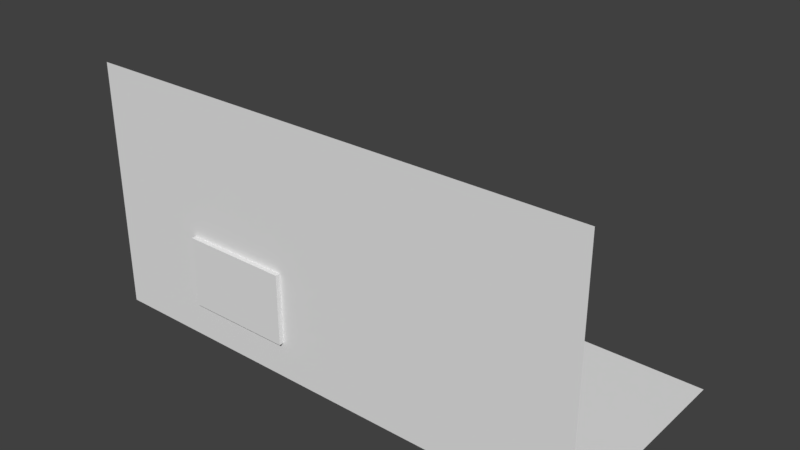 # Source: ShellHouse.blend  (saved by Blender 2.77.0; exported with 4.5.12 LTS)
import bpy
from mathutils import Matrix  # noqa: F401  (used for matrix-valued properties, if any)

bpy.ops.wm.read_factory_settings(use_empty=True)
scene = bpy.context.scene
scene.name = 'Scene'

# ---- collections
col_collection_1 = bpy.data.collections.new('Collection 1'); scene.collection.children.link(col_collection_1)

# ---- materials (node trees are filled in below, after node groups)
mat_tv = bpy.data.materials.new('TV')
mat_tv.alpha_threshold = 0.0
mat_tv.use_transparent_shadow = False
mat_tv.roughness = 0.5
mat_tv.specular_intensity = 0.0
mat_table = bpy.data.materials.new('Table')
mat_table.alpha_threshold = 0.0
mat_table.use_transparent_shadow = False
mat_table.roughness = 0.5
mat_wall = bpy.data.materials.new('Wall')
mat_wall.alpha_threshold = 0.0
mat_wall.use_transparent_shadow = False
mat_wall.roughness = 0.5
mat_glass = bpy.data.materials.new('Glass')
mat_glass.alpha_threshold = 0.0
mat_glass.use_transparent_shadow = False
mat_glass.roughness = 0.5
mat_floor = bpy.data.materials.new('Floor')
mat_floor.alpha_threshold = 0.0
mat_floor.use_transparent_shadow = False
mat_floor.roughness = 0.5
mat_couch = bpy.data.materials.new('Couch')
mat_couch.alpha_threshold = 0.0
mat_couch.use_transparent_shadow = False
mat_couch.roughness = 0.5

# ---- material node trees

# ---- world
world_world = bpy.data.worlds.new('World'); scene.world = world_world
world_world.color = (0.05088, 0.05088, 0.05088)
world_world.use_sun_shadow = False
world_world.sun_shadow_jitter_overblur = 0.0
world_world.cycles.sampling_method = 'MANUAL'

# ---- meshes
me_shellhouse = bpy.data.meshes.new('ShellHouse')
me_shellhouse.from_pydata([(-23.95, 2.433, -0.1914), (-23.95, 2.433, 9.925), (-24.67, 4.302, -0.1914), (-24.67, 4.302, 9.925), (-22.08, 3.145, -0.1914), (-22.08, 3.145, 9.925), (-22.8, 5.014, -0.1914), (-22.8, 5.014, 9.925), (-33.28, 26.92, -0.1914), (-33.28, 26.92, 9.925), (-34.0, 28.79, -0.1914), (-34.0, 28.79, 9.925), (-31.41, 27.63, -0.1914), (-31.41, 27.63, 9.925), (-32.13, 29.5, -0.1914), (-32.13, 29.5, 9.925), (-38.99, -3.296, -0.1914), (-38.99, -3.296, 9.925), (-39.7, -1.427, -0.1914), (-39.7, -1.427, 9.925), (-37.12, -2.584, -0.1914), (-37.12, -2.584, 9.925), (-37.83, -0.7151, -0.1914), (-37.83, -0.7151, 9.925), (-48.32, 21.19, -0.1914), (-48.32, 21.19, 9.925), (-49.03, 23.06, -0.1914), (-49.03, 23.06, 9.925), (-46.45, 21.9, -0.1914), (-46.45, 21.9, 9.925), (-47.16, 23.77, -0.1914), (-47.16, 23.77, 9.925), (-38.99, -3.296, 9.925), (-49.03, 23.06, 9.925), (-22.08, 3.145, 9.925), (-32.13, 29.5, 9.925), (-38.99, -3.296, 11.57), (-49.03, 23.06, 11.57), (-32.13, 29.5, 11.57), (-22.08, 3.145, 11.57), (19.16, 21.99, 12.72), (19.16, 21.99, 0.3049), (16.76, 16.2, 12.72), (16.76, 16.2, 0.3049), (7.687, 26.74, 12.72), (7.687, 26.74, 0.3049), (5.29, 20.95, 12.72), (5.29, 20.95, 0.3049), (20.13, 30.05, 8.559), (20.13, 30.05, 0.3049), (12.7, 33.13, 0.3049), (12.7, 33.13, 8.559), (13.98, 21.87, 12.47), (13.19, 19.95, 12.47), (11.26, 22.99, 12.47), (10.46, 21.08, 12.47), (13.19, 19.95, 13.49), (13.98, 21.87, 13.49), (10.46, 21.08, 13.49), (11.26, 22.99, 13.49), (14.02, 20.22, 12.54), (14.38, 21.08, 12.54), (10.42, 22.72, 12.54), (10.07, 21.86, 12.54), (14.02, 20.22, 13.1), (14.38, 21.08, 13.1), (10.42, 22.72, 13.1), (10.07, 21.86, 13.1), (105.5, 54.87, 0.0), (-79.68, 54.87, 0.0), (105.5, -26.38, 0.0), (-79.68, -26.38, 0.0), (105.5, -26.38, 91.05), (-79.68, -26.38, 91.05), (-42.06, -26.38, 13.29), (-2.737, -26.38, 13.29), (-42.06, -26.38, 38.9), (-2.737, -26.38, 38.9), (-42.06, -28.1, 13.29), (-2.737, -28.1, 13.29), (-42.06, -28.1, 38.9), (-2.737, -28.1, 38.9), (-13.54, -3.673, 4.377), (-13.54, 3.673, 1.128), (-13.54, 3.673, 4.377), (13.54, -3.673, 4.377), (13.54, 3.673, 1.128), (13.54, 3.673, 4.377), (16.61, -3.715, 0.6257), (16.61, -3.715, 8.291), (16.61, 6.039, 0.6257), (16.61, 6.039, 8.291), (13.43, -3.715, 0.6257), (13.43, -3.715, 8.291), (13.43, 6.039, 0.6257), (13.43, 6.039, 8.291), (16.01, -3.715, 9.314), (16.01, 6.039, 9.314), (14.17, 6.039, 9.314), (14.17, -3.715, 9.314), (-13.59, -3.715, 0.6257), (-13.59, -3.715, 8.291), (-13.59, 6.039, 0.6257), (-13.59, 6.039, 8.291), (-16.77, -3.715, 0.6257), (-16.77, -3.715, 8.291), (-16.77, 6.039, 0.6257), (-16.77, 6.039, 8.291), (-14.33, -3.715, 9.314), (-14.33, 6.039, 9.314), (-16.17, 6.039, 9.314), (-16.17, -3.715, 9.314), (16.61, -3.715, 0.6257), (16.61, -3.715, 12.77), (-16.77, -3.715, 0.6257), (-16.77, -3.715, 12.77), (16.61, -7.039, 0.6257), (16.61, -7.039, 12.77), (-16.77, -7.039, 0.6257), (-16.77, -7.039, 12.77), (15.25, -4.526, 13.8), (-15.3, -4.526, 13.8), (-15.3, -6.373, 13.8), (15.25, -6.373, 13.8), (9.537e-07, 3.673, 4.377), (9.537e-07, 3.673, 1.128), (8.345e-07, -3.673, 4.377), (-12.84, -3.673, 5.018), (-12.84, 3.673, 5.018), (0.5105, -3.673, 5.018), (12.84, 3.673, 5.018), (12.84, -3.673, 5.018), (0.5105, 3.673, 5.018), (-0.6268, 3.673, 5.018), (-0.6268, -3.673, 5.018), (-0.02759, -3.788, 12.77), (-0.02759, -3.788, 0.6257), (-0.02759, -7.112, 12.77), (1.281, -4.526, 13.8), (-1.336, -4.526, 13.8), (-1.336, -6.373, 13.8), (1.281, -6.373, 13.8)], [], [(1, 3, 2, 0), (3, 7, 6, 2), (7, 5, 4, 6), (5, 1, 0, 4), (9, 11, 10, 8), (11, 15, 14, 10), (15, 13, 12, 14), (13, 9, 8, 12), (17, 19, 18, 16), (19, 23, 22, 18), (23, 21, 20, 22), (21, 17, 16, 20), (25, 27, 26, 24), (27, 31, 30, 26), (31, 29, 28, 30), (29, 25, 24, 28), (39, 38, 37, 36), (35, 33, 37, 38), (34, 35, 38, 39), (33, 32, 36, 37), (32, 34, 39, 36), (41, 40, 42, 43), (47, 46, 44, 45), (41, 49, 48, 40), (40, 44, 46, 42), (50, 51, 48, 49), (40, 48, 51, 44), (44, 51, 50, 45), (57, 59, 58, 56), (53, 56, 58, 55), (58, 67, 63, 55), (54, 62, 66, 59), (54, 59, 57, 52), (63, 67, 66, 62), (61, 65, 64, 60), (59, 66, 67, 58), (56, 64, 65, 57), (57, 65, 61, 52), (53, 60, 64, 56), (68, 69, 71, 70), (72, 70, 75, 77), (70, 71, 74, 75), (71, 73, 76, 74), (73, 72, 77, 76), (77, 75, 79, 81), (75, 74, 78, 79), (74, 78, 80, 76), (76, 80, 81, 77), (79, 78, 80, 81), (124, 87, 86, 125), (84, 82, 127, 128), (89, 88, 90, 91), (91, 90, 94, 95), (95, 94, 92, 93), (99, 96, 97, 98), (95, 98, 97, 91), (93, 99, 98, 95), (91, 97, 96, 89), (101, 100, 102, 103), (103, 102, 106, 107), (107, 106, 104, 105), (111, 108, 109, 110), (107, 110, 109, 103), (105, 111, 110, 107), (103, 109, 108, 101), (135, 136, 114, 115), (115, 114, 118, 119), (117, 116, 112, 113), (113, 120, 123, 117), (140, 139, 121, 122), (119, 122, 121, 115), (137, 140, 122, 119), (135, 138, 120, 113), (85, 87, 130, 131), (84, 124, 125, 83), (133, 128, 127, 134), (131, 130, 132, 129), (129, 132, 124, 126), (133, 134, 126, 124), (87, 124, 132, 130), (84, 128, 133, 124), (115, 121, 139, 135), (117, 123, 141, 137), (123, 120, 138, 141), (141, 138, 135, 137), (137, 135, 139, 140), (113, 112, 136, 135)])
me_shellhouse.polygons.foreach_set('use_smooth', [0, 0, 0, 0, 0, 0, 0, 0, 0, 0, 0, 0, 0, 0, 0, 0, 0, 0, 0, 0, 0, 1, 1, 1, 1, 1, 1, 1, 1, 1, 1, 1, 1, 1, 1, 1, 1, 1, 1, 0, 0, 0, 0, 0, 0, 0, 0, 0, 0, 1, 1, 1, 1, 1, 1, 1, 1, 1, 1, 1, 1, 1, 1, 1, 1, 1, 1, 1, 1, 1, 1, 1, 1, 1, 1, 1, 1, 1, 1, 1, 1, 1, 1, 1, 1, 1, 1])
me_shellhouse.polygons.foreach_set('material_index', [1, 1, 1, 1, 1, 1, 1, 1, 1, 1, 1, 1, 1, 1, 1, 1, 1, 1, 1, 1, 1, 0, 0, 0, 0, 0, 0, 0, 0, 0, 0, 0, 0, 0, 0, 0, 0, 0, 0, 4, 2, 2, 2, 2, 2, 2, 2, 2, 3, 5, 5, 5, 5, 5, 5, 5, 5, 5, 5, 5, 5, 5, 5, 5, 5, 5, 5, 5, 5, 5, 5, 5, 5, 5, 5, 5, 5, 5, 5, 5, 5, 5, 5, 5, 5, 5, 5])
_uv = me_shellhouse.uv_layers.new(name='UVMap')
_uv.uv.foreach_set('vector', [0.173, 1.0, 0.2307, 1.0, 0.2307, 0.6667, 0.173, 0.6667, 0.2307, 0.6667, 0.2883, 0.6667, 0.2883, 0.3333, 0.2307, 0.3333, 0.173, 0.3333, 0.1153, 0.3333, 0.1153, 0.6667, 0.173, 0.6667, 0.173, 0.0, 0.1153, 0.0, 0.1153, 0.3333, 0.173, 0.3333, 0.05767, 0.6667, 0.1153, 0.6667, 0.1153, 0.3333, 0.05767, 0.3333, 0.2307, 0.3333, 0.173, 0.3333, 0.173, 0.6667, 0.2307, 0.6667, 0.05767, 0.6667, 0.0, 0.6667, 0.0, 1.0, 0.05767, 1.0, 0.2883, 0.6667, 0.2307, 0.6667, 0.2307, 1.0, 0.2883, 1.0, 0.2883, 0.0, 0.2307, 0.0, 0.2307, 0.3333, 0.2883, 0.3333, 0.0, 0.3333, 0.05767, 0.3333, 0.05767, 0.0, 0.0, 0.0, 0.173, 0.6667, 0.1153, 0.6667, 0.1153, 1.0, 0.173, 1.0, 0.3834, 0.596, 0.3257, 0.596, 0.3257, 0.9294, 0.3834, 0.9294, 0.05767, 0.3333, 0.0, 0.3333, 0.0, 0.6667, 0.05767, 0.6667, 0.1153, 0.6667, 0.05767, 0.6667, 0.05767, 1.0, 0.1153, 1.0, 0.1153, 0.0, 0.05767, 0.0, 0.05767, 0.3333, 0.1153, 0.3333, 0.2307, 2.98e-08, 0.173, 0.0, 0.173, 0.3333, 0.2307, 0.3333, -0.1971, -0.2194, -0.1971, 1.149, 1.155, 1.149, 1.155, -0.2194, 0.2883, 0.0, 0.2883, 0.596, 0.3359, 0.596, 0.3359, 0.0, 0.4309, 0.0, 0.4309, 0.9293, 0.4785, 0.9293, 0.4785, 0.0, 0.3834, 0.0, 0.3834, 0.9293, 0.4309, 0.9293, 0.4309, 5.96e-08, 0.3834, 0.596, 0.3834, 0.0, 0.3359, 0.0, 0.3359, 0.596, 4.1e-05, 4.1e-05, 4.1e-05, 0.3333, 0.3601, 0.3333, 0.3601, 4.111e-05, 0.3601, 1.0, 0.3601, 0.6667, 4.116e-05, 0.6667, 4.111e-05, 1.0, 0.8656, 0.9913, 0.9863, 0.6544, 0.6879, 0.6042, 0.3975, 0.7501, 4.1e-05, 0.3333, 4.116e-05, 0.6667, 0.3601, 0.6667, 0.3601, 0.3333, 0.9836, 0.3198, 0.7088, 0.3727, 0.6879, 0.6042, 0.9863, 0.6544, 0.3975, 0.7501, 0.6879, 0.6042, 0.7088, 0.3727, 0.3975, 0.2411, 0.3975, 0.2411, 0.7088, 0.3727, 0.9836, 0.3198, 0.865, -0.00855, 0.454, 0.9035, 0.5177, 0.9356, 0.5426, 0.8888, 0.4788, 0.8567, 0.4716, 0.8168, 0.4788, 0.8567, 0.5426, 0.8888, 0.5787, 0.8652, 0.5426, 0.8888, 0.558, 0.9094, 0.5808, 0.9119, 0.5787, 0.8652, 0.5249, 0.9755, 0.5632, 0.9514, 0.5456, 0.9348, 0.5177, 0.9356, 0.5249, 0.9755, 0.5177, 0.9356, 0.454, 0.9035, 0.4178, 0.9271, 0.5808, 0.9119, 0.558, 0.9094, 0.5456, 0.9348, 0.5632, 0.9514, 0.4157, 0.8804, 0.4386, 0.8829, 0.451, 0.8575, 0.4333, 0.8409, 0.5177, 0.9356, 0.5456, 0.9348, 0.558, 0.9094, 0.5426, 0.8888, 0.4788, 0.8567, 0.451, 0.8575, 0.4386, 0.8829, 0.454, 0.9035, 0.454, 0.9035, 0.4386, 0.8829, 0.4157, 0.8804, 0.4178, 0.9271, 0.4716, 0.8168, 0.4333, 0.8409, 0.451, 0.8575, 0.4788, 0.8567, 2.615, -1.615, 2.615, 2.615, -1.615, 2.615, -1.615, -1.615, -1.791, -1.791, 2.624, -1.791, 1.979, 0.8869, 0.738, 0.8869, 2.624, -1.791, 2.624, 2.791, 1.979, 1.86, 1.979, 0.8869, 2.624, 2.791, -1.791, 2.791, 0.738, 1.86, 1.979, 1.86, -1.791, 2.791, -1.791, -1.791, 0.738, 0.8869, 0.738, 1.86, 2.707, -0.5237, 2.707, -1.157, 2.791, -1.157, 2.791, -0.5237, 2.624, 0.1551, 2.624, -0.8177, 2.707, -0.8177, 2.707, 0.1551, 2.791, -1.791, 2.707, -1.791, 2.707, -1.157, 2.791, -1.157, 2.707, -1.791, 2.624, -1.791, 2.624, -0.8177, 2.707, -0.8177, 0.3436, 0.07237, 1.632, 0.07237, 1.632, 0.9116, 0.3436, 0.9116, 0.002679, 0.6557, 0.3442, 0.6557, 0.3442, 0.4907, 0.002679, 0.4907, 0.9157, 0.6995, 0.9805, 0.2918, 0.951, 0.2737, 0.8933, 0.6681, 0.5744, 0.3976, 0.5744, 0.01456, 0.9226, 0.01456, 0.9226, 0.3976, 0.3698, 0.9368, 0.3698, 0.4866, 0.489, 0.4866, 0.489, 0.9368, 0.9226, 0.6123, 0.9226, 0.9953, 0.5744, 0.9953, 0.5744, 0.6123, 0.5744, 0.5492, 0.5744, 0.4569, 0.9226, 0.4569, 0.9226, 0.5492, 0.489, 0.9368, 0.4613, 0.997, 0.3921, 0.997, 0.3698, 0.9368, 0.5744, 0.6123, 0.5744, 0.5492, 0.9226, 0.5492, 0.9226, 0.6123, 0.9226, 0.3976, 0.9226, 0.4569, 0.5744, 0.4569, 0.5744, 0.3976, 0.5712, 0.4005, 0.5712, 0.0174, 0.9194, 0.0174, 0.9194, 0.4005, 0.3705, 0.9368, 0.3705, 0.4866, 0.4897, 0.4866, 0.4897, 0.9368, 0.9194, 0.6151, 0.9194, 0.9982, 0.5712, 0.9982, 0.5712, 0.6151, 0.5712, 0.5559, 0.5712, 0.4636, 0.9194, 0.4636, 0.9194, 0.5559, 0.4897, 0.9368, 0.4673, 0.997, 0.3982, 0.997, 0.3705, 0.9368, 0.5712, 0.5934, 0.5712, 0.546, 0.9194, 0.546, 0.9194, 0.5934, 0.9194, 0.4005, 0.9194, 0.4636, 0.5712, 0.4636, 0.5712, 0.4005, 0.001186, 0.479, 0.001186, 0.004115, 0.4898, 0.004115, 0.4898, 0.479, 0.7658, 0.2548, 1.005, 0.2344, 1.006, 0.7173, 0.7666, 0.7377, 0.7639, 0.295, 1.004, 0.2629, 1.005, 0.7468, 0.7651, 0.7789, 0.7651, 0.7789, 0.7376, 0.6351, 0.7353, 0.4264, 0.7639, 0.295, 0.5326, 0.6596, 0.5341, 0.4522, 0.7376, 0.4049, 0.7362, 0.6128, 0.7666, 0.7377, 0.7362, 0.6128, 0.7376, 0.4049, 0.7658, 0.2548, 0.5061, 0.8147, 0.5326, 0.6596, 0.7362, 0.6128, 0.7666, 0.7377, 0.5049, 0.7845, 0.5321, 0.6355, 0.7376, 0.6351, 0.7651, 0.7789, 0.984, 0.2958, 0.9199, 0.7077, 0.8966, 0.6757, 0.9572, 0.2792, 0.3429, 0.6547, 0.004963, 0.6541, 0.005025, 0.4908, 0.343, 0.4913, 0.6023, 0.6644, 0.8933, 0.6681, 0.951, 0.2737, 0.5527, 0.2145, 0.9572, 0.2792, 0.8966, 0.6757, 0.6001, 0.672, 0.5468, 0.2094, 0.5468, 0.2094, 0.6001, 0.672, 0.5779, 0.7077, 0.516, 0.2243, 0.6023, 0.6644, 0.5527, 0.2145, 0.5238, 0.2276, 0.5772, 0.7, 0.9199, 0.7077, 0.5779, 0.7077, 0.6001, 0.672, 0.8966, 0.6757, 0.9157, 0.6995, 0.8933, 0.6681, 0.6023, 0.6644, 0.5772, 0.7, 0.7658, 0.2548, 0.7376, 0.4049, 0.5341, 0.4522, 0.505, 0.3117, 0.7639, 0.295, 0.7353, 0.4264, 0.5344, 0.4288, 0.5059, 0.2814, 0.7353, 0.4264, 0.7376, 0.6351, 0.5321, 0.6355, 0.5344, 0.4288, 0.5344, 0.4288, 0.5321, 0.6355, 0.5049, 0.7845, 0.5059, 0.2814, 0.5061, 0.8147, 0.505, 0.3117, 0.5341, 0.4522, 0.5326, 0.6596, 0.001186, 0.479, 0.001186, 0.004115, 0.4898, 0.004115, 0.4898, 0.479])
me_shellhouse.materials.append(mat_tv)
me_shellhouse.materials.append(mat_table)
me_shellhouse.materials.append(mat_wall)
me_shellhouse.materials.append(mat_glass)
me_shellhouse.materials.append(mat_floor)
me_shellhouse.materials.append(mat_couch)
me_shellhouse.use_remesh_preserve_volume = False
me_shellhouse.use_remesh_preserve_attributes = False
me_shellhouse.use_mirror_vertex_groups = False
me_shellhouse.update()

# ---- objects
ob_shellhouse = bpy.data.objects.new('ShellHouse', me_shellhouse)

# ---- transforms, parenting, visibility, modifiers, constraints
ob_shellhouse.location = (0.0, 0.0, 0.0)
ob_shellhouse.lineart.crease_threshold = 0.0

# ---- collection membership
col_collection_1.objects.link(ob_shellhouse)

# ---- scene / render settings (as saved in the file)
scene.frame_start = 1; scene.frame_end = 250; scene.frame_set(60)
scene.render.engine = 'BLENDER_EEVEE_NEXT'
scene.render.resolution_percentage = 50
scene.render.dither_intensity = 0.0
scene.cycles.use_denoising = False
scene.cycles.samples = 128
scene.cycles.sampling_pattern = 'TABULATED_SOBOL'
scene.cycles.light_sampling_threshold = 0.0
scene.cycles.use_adaptive_sampling = False
scene.cycles.use_light_tree = False
scene.cycles.blur_glossy = 0.0
scene.cycles.sample_clamp_indirect = 0.0
scene.view_settings.view_transform = 'Standard'
bpy.context.view_layer.update()

# ---- added for rendering (the .blend has no active camera and no usable light): camera, sun
cam_auto = bpy.data.cameras.new('AutoCamera')
cam_auto.lens = 50.0
cam_auto.sensor_width = 36.0
cam_auto.clip_end = 3612.36
ob_auto_camera = bpy.data.objects.new('AutoCamera', cam_auto)
scene.collection.objects.link(ob_auto_camera)
ob_auto_camera.location = (218.732, -233.614, 210.096)
ob_auto_camera.rotation_euler = (1.09748, -7.21219e-08, 0.694738)
scene.camera = ob_auto_camera
light_auto_sun = bpy.data.lights.new('AutoSun', 'SUN')
light_auto_sun.energy = 3.0
light_auto_sun.angle = 0.0523599
ob_auto_sun = bpy.data.objects.new('AutoSun', light_auto_sun)
scene.collection.objects.link(ob_auto_sun)
ob_auto_sun.rotation_euler = (0.872665, 0.174533, 0.523599)
bpy.context.view_layer.update()
